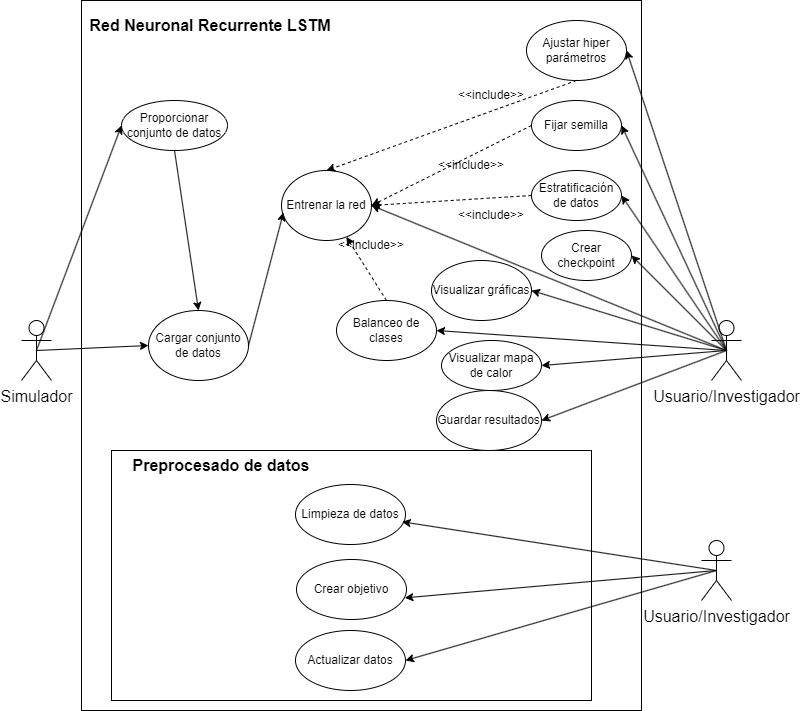

The diagram above was exported from draw.io. Its source (the exported page's mxGraphModel, read from the mxfile embedded in the PNG):
<mxGraphModel dx="954" dy="644" grid="1" gridSize="10" guides="1" tooltips="1" connect="1" arrows="1" fold="1" page="1" pageScale="1" pageWidth="827" pageHeight="1169" math="0" shadow="0">
  <root>
    <mxCell id="0" />
    <mxCell id="1" parent="0" />
    <mxCell id="lrA2mz8KC3xmVRgePe2_-2" value="" style="rounded=0;whiteSpace=wrap;html=1;" parent="1" vertex="1">
      <mxGeometry x="90" y="10" width="560" height="710" as="geometry" />
    </mxCell>
    <mxCell id="lrA2mz8KC3xmVRgePe2_-4" value="" style="rounded=0;whiteSpace=wrap;html=1;" parent="1" vertex="1">
      <mxGeometry x="120" y="460" width="480" height="250" as="geometry" />
    </mxCell>
    <mxCell id="lrA2mz8KC3xmVRgePe2_-5" value="&lt;b&gt;&lt;font style=&quot;font-size: 16px;&quot;&gt;Red Neuronal Recurrente LSTM&lt;/font&gt;&lt;/b&gt;" style="text;html=1;strokeColor=none;fillColor=none;align=center;verticalAlign=middle;whiteSpace=wrap;rounded=0;" parent="1" vertex="1">
      <mxGeometry x="79" y="20" width="280" height="30" as="geometry" />
    </mxCell>
    <mxCell id="lrA2mz8KC3xmVRgePe2_-6" value="&lt;b&gt;&lt;font style=&quot;font-size: 16px;&quot;&gt;Preprocesado de datos&lt;/font&gt;&lt;/b&gt;" style="text;html=1;strokeColor=none;fillColor=none;align=center;verticalAlign=middle;whiteSpace=wrap;rounded=0;" parent="1" vertex="1">
      <mxGeometry x="90" y="460" width="280" height="30" as="geometry" />
    </mxCell>
    <mxCell id="lrA2mz8KC3xmVRgePe2_-7" value="Proporcionar conjunto de datos" style="ellipse;whiteSpace=wrap;html=1;" parent="1" vertex="1">
      <mxGeometry x="130" y="110" width="106" height="50" as="geometry" />
    </mxCell>
    <mxCell id="lrA2mz8KC3xmVRgePe2_-3" value="Limpieza de datos" style="ellipse;whiteSpace=wrap;html=1;" parent="1" vertex="1">
      <mxGeometry x="304" y="494" width="110" height="60" as="geometry" />
    </mxCell>
    <mxCell id="lrA2mz8KC3xmVRgePe2_-8" value="&lt;font style=&quot;font-size: 16px;&quot;&gt;Usuario/Investigador&lt;/font&gt;" style="shape=umlActor;verticalLabelPosition=bottom;verticalAlign=top;html=1;outlineConnect=0;" parent="1" vertex="1">
      <mxGeometry x="710" y="550" width="30" height="60" as="geometry" />
    </mxCell>
    <mxCell id="lrA2mz8KC3xmVRgePe2_-9" value="Crear objetivo" style="ellipse;whiteSpace=wrap;html=1;" parent="1" vertex="1">
      <mxGeometry x="305" y="569" width="110" height="60" as="geometry" />
    </mxCell>
    <mxCell id="lrA2mz8KC3xmVRgePe2_-10" value="Actualizar datos" style="ellipse;whiteSpace=wrap;html=1;" parent="1" vertex="1">
      <mxGeometry x="304" y="640" width="110" height="60" as="geometry" />
    </mxCell>
    <mxCell id="lrA2mz8KC3xmVRgePe2_-11" value="&lt;font style=&quot;font-size: 16px;&quot;&gt;Simulador&lt;/font&gt;" style="shape=umlActor;verticalLabelPosition=bottom;verticalAlign=top;html=1;outlineConnect=0;" parent="1" vertex="1">
      <mxGeometry x="30" y="330" width="30" height="60" as="geometry" />
    </mxCell>
    <mxCell id="lrA2mz8KC3xmVRgePe2_-18" value="" style="endArrow=classic;html=1;rounded=0;exitX=0.5;exitY=0.5;exitDx=0;exitDy=0;exitPerimeter=0;entryX=0.97;entryY=0.622;entryDx=0;entryDy=0;entryPerimeter=0;" parent="1" source="lrA2mz8KC3xmVRgePe2_-8" target="lrA2mz8KC3xmVRgePe2_-3" edge="1">
      <mxGeometry width="50" height="50" relative="1" as="geometry">
        <mxPoint x="390" y="430" as="sourcePoint" />
        <mxPoint x="440" y="380" as="targetPoint" />
      </mxGeometry>
    </mxCell>
    <mxCell id="lrA2mz8KC3xmVRgePe2_-19" value="" style="endArrow=classic;html=1;rounded=0;exitX=0.5;exitY=0.5;exitDx=0;exitDy=0;exitPerimeter=0;entryX=1;entryY=0.5;entryDx=0;entryDy=0;" parent="1" source="lrA2mz8KC3xmVRgePe2_-8" target="lrA2mz8KC3xmVRgePe2_-10" edge="1">
      <mxGeometry width="50" height="50" relative="1" as="geometry">
        <mxPoint x="745" y="370" as="sourcePoint" />
        <mxPoint x="421" y="541" as="targetPoint" />
      </mxGeometry>
    </mxCell>
    <mxCell id="lrA2mz8KC3xmVRgePe2_-20" value="" style="endArrow=classic;html=1;rounded=0;entryX=0.985;entryY=0.639;entryDx=0;entryDy=0;entryPerimeter=0;exitX=0.5;exitY=0.5;exitDx=0;exitDy=0;exitPerimeter=0;" parent="1" source="lrA2mz8KC3xmVRgePe2_-8" target="lrA2mz8KC3xmVRgePe2_-9" edge="1">
      <mxGeometry width="50" height="50" relative="1" as="geometry">
        <mxPoint x="755" y="380" as="sourcePoint" />
        <mxPoint x="431" y="551" as="targetPoint" />
      </mxGeometry>
    </mxCell>
    <mxCell id="lrA2mz8KC3xmVRgePe2_-21" value="&lt;font style=&quot;font-size: 16px;&quot;&gt;Usuario/Investigador&lt;/font&gt;" style="shape=umlActor;verticalLabelPosition=bottom;verticalAlign=top;html=1;outlineConnect=0;" parent="1" vertex="1">
      <mxGeometry x="720" y="330" width="30" height="60" as="geometry" />
    </mxCell>
    <mxCell id="lrA2mz8KC3xmVRgePe2_-22" value="" style="endArrow=classic;html=1;rounded=0;exitX=0.5;exitY=0.5;exitDx=0;exitDy=0;exitPerimeter=0;entryX=0;entryY=0.5;entryDx=0;entryDy=0;" parent="1" source="lrA2mz8KC3xmVRgePe2_-11" target="lrA2mz8KC3xmVRgePe2_-7" edge="1">
      <mxGeometry width="50" height="50" relative="1" as="geometry">
        <mxPoint x="390" y="230" as="sourcePoint" />
        <mxPoint x="440" y="180" as="targetPoint" />
      </mxGeometry>
    </mxCell>
    <mxCell id="lrA2mz8KC3xmVRgePe2_-23" value="Ajustar hiper parámetros" style="ellipse;whiteSpace=wrap;html=1;" parent="1" vertex="1">
      <mxGeometry x="535" y="30" width="100" height="60" as="geometry" />
    </mxCell>
    <mxCell id="lrA2mz8KC3xmVRgePe2_-25" value="&amp;lt;&amp;lt;include&amp;gt;&amp;gt;" style="text;html=1;strokeColor=none;fillColor=none;align=center;verticalAlign=middle;whiteSpace=wrap;rounded=0;" parent="1" vertex="1">
      <mxGeometry x="470" y="90" width="60" height="30" as="geometry" />
    </mxCell>
    <mxCell id="lrA2mz8KC3xmVRgePe2_-28" value="" style="endArrow=classic;html=1;rounded=0;exitX=0.5;exitY=0.5;exitDx=0;exitDy=0;exitPerimeter=0;entryX=1;entryY=0.5;entryDx=0;entryDy=0;" parent="1" source="lrA2mz8KC3xmVRgePe2_-21" target="lrA2mz8KC3xmVRgePe2_-23" edge="1">
      <mxGeometry width="50" height="50" relative="1" as="geometry">
        <mxPoint x="500" y="280" as="sourcePoint" />
        <mxPoint x="550" y="230" as="targetPoint" />
      </mxGeometry>
    </mxCell>
    <mxCell id="lrA2mz8KC3xmVRgePe2_-29" value="Entrenar la red" style="ellipse;whiteSpace=wrap;html=1;" parent="1" vertex="1">
      <mxGeometry x="290" y="180" width="90" height="70" as="geometry" />
    </mxCell>
    <mxCell id="lrA2mz8KC3xmVRgePe2_-30" value="" style="endArrow=classic;html=1;rounded=0;exitX=0.5;exitY=1;exitDx=0;exitDy=0;entryX=0.5;entryY=0;entryDx=0;entryDy=0;dashed=1;" parent="1" source="lrA2mz8KC3xmVRgePe2_-23" target="lrA2mz8KC3xmVRgePe2_-29" edge="1">
      <mxGeometry width="50" height="50" relative="1" as="geometry">
        <mxPoint x="430" y="280" as="sourcePoint" />
        <mxPoint x="480" y="230" as="targetPoint" />
      </mxGeometry>
    </mxCell>
    <mxCell id="lrA2mz8KC3xmVRgePe2_-31" value="" style="endArrow=classic;html=1;rounded=0;exitX=0.5;exitY=0.5;exitDx=0;exitDy=0;exitPerimeter=0;entryX=1;entryY=0.5;entryDx=0;entryDy=0;" parent="1" source="lrA2mz8KC3xmVRgePe2_-21" target="lrA2mz8KC3xmVRgePe2_-29" edge="1">
      <mxGeometry width="50" height="50" relative="1" as="geometry">
        <mxPoint x="479" y="390" as="sourcePoint" />
        <mxPoint x="549.7106781186548" y="340" as="targetPoint" />
      </mxGeometry>
    </mxCell>
    <mxCell id="lrA2mz8KC3xmVRgePe2_-33" value="Balanceo de clases" style="ellipse;whiteSpace=wrap;html=1;" parent="1" vertex="1">
      <mxGeometry x="345" y="310" width="100" height="60" as="geometry" />
    </mxCell>
    <mxCell id="lrA2mz8KC3xmVRgePe2_-34" value="Cargar conjunto de datos" style="ellipse;whiteSpace=wrap;html=1;" parent="1" vertex="1">
      <mxGeometry x="157" y="320" width="100" height="70" as="geometry" />
    </mxCell>
    <mxCell id="lrA2mz8KC3xmVRgePe2_-35" value="" style="endArrow=classic;html=1;rounded=1;exitX=0.5;exitY=0.5;exitDx=0;exitDy=0;exitPerimeter=0;entryX=1;entryY=0.5;entryDx=0;entryDy=0;" parent="1" source="lrA2mz8KC3xmVRgePe2_-21" target="lrA2mz8KC3xmVRgePe2_-33" edge="1">
      <mxGeometry width="50" height="50" relative="1" as="geometry">
        <mxPoint x="590" y="400" as="sourcePoint" />
        <mxPoint x="640" y="350" as="targetPoint" />
      </mxGeometry>
    </mxCell>
    <mxCell id="lrA2mz8KC3xmVRgePe2_-36" value="" style="endArrow=classic;html=1;rounded=0;exitX=0.5;exitY=0.5;exitDx=0;exitDy=0;exitPerimeter=0;entryX=0;entryY=0.5;entryDx=0;entryDy=0;" parent="1" source="lrA2mz8KC3xmVRgePe2_-11" target="lrA2mz8KC3xmVRgePe2_-34" edge="1">
      <mxGeometry width="50" height="50" relative="1" as="geometry">
        <mxPoint x="170" y="370" as="sourcePoint" />
        <mxPoint x="220" y="320" as="targetPoint" />
      </mxGeometry>
    </mxCell>
    <mxCell id="lrA2mz8KC3xmVRgePe2_-37" value="" style="endArrow=classic;html=1;rounded=0;entryX=0.022;entryY=0.6;entryDx=0;entryDy=0;entryPerimeter=0;exitX=1;exitY=0.5;exitDx=0;exitDy=0;" parent="1" source="lrA2mz8KC3xmVRgePe2_-34" target="lrA2mz8KC3xmVRgePe2_-29" edge="1">
      <mxGeometry width="50" height="50" relative="1" as="geometry">
        <mxPoint x="420" y="320" as="sourcePoint" />
        <mxPoint x="470" y="270" as="targetPoint" />
      </mxGeometry>
    </mxCell>
    <mxCell id="lrA2mz8KC3xmVRgePe2_-38" value="" style="endArrow=classic;html=1;rounded=0;exitX=0.5;exitY=0;exitDx=0;exitDy=0;dashed=1;" parent="1" source="lrA2mz8KC3xmVRgePe2_-33" target="lrA2mz8KC3xmVRgePe2_-29" edge="1">
      <mxGeometry width="50" height="50" relative="1" as="geometry">
        <mxPoint x="590" y="135" as="sourcePoint" />
        <mxPoint x="590" y="260" as="targetPoint" />
      </mxGeometry>
    </mxCell>
    <mxCell id="lrA2mz8KC3xmVRgePe2_-39" value="&amp;lt;&amp;lt;include&amp;gt;&amp;gt;" style="text;html=1;strokeColor=none;fillColor=none;align=center;verticalAlign=middle;whiteSpace=wrap;rounded=0;" parent="1" vertex="1">
      <mxGeometry x="350" y="240" width="60" height="30" as="geometry" />
    </mxCell>
    <mxCell id="lrA2mz8KC3xmVRgePe2_-41" value="Visualizar gráficas" style="ellipse;whiteSpace=wrap;html=1;" parent="1" vertex="1">
      <mxGeometry x="440" y="270" width="100" height="60" as="geometry" />
    </mxCell>
    <mxCell id="lrA2mz8KC3xmVRgePe2_-42" value="" style="endArrow=classic;html=1;rounded=0;exitX=0.5;exitY=0.5;exitDx=0;exitDy=0;exitPerimeter=0;entryX=1;entryY=0.5;entryDx=0;entryDy=0;" parent="1" source="lrA2mz8KC3xmVRgePe2_-21" target="lrA2mz8KC3xmVRgePe2_-41" edge="1">
      <mxGeometry width="50" height="50" relative="1" as="geometry">
        <mxPoint x="560" y="440" as="sourcePoint" />
        <mxPoint x="610" y="390" as="targetPoint" />
      </mxGeometry>
    </mxCell>
    <mxCell id="lrA2mz8KC3xmVRgePe2_-43" value="Fijar semilla" style="ellipse;whiteSpace=wrap;html=1;" parent="1" vertex="1">
      <mxGeometry x="540" y="110" width="90" height="50" as="geometry" />
    </mxCell>
    <mxCell id="lrA2mz8KC3xmVRgePe2_-44" value="" style="endArrow=classic;html=1;rounded=0;exitX=0.5;exitY=0.5;exitDx=0;exitDy=0;exitPerimeter=0;entryX=1;entryY=0.5;entryDx=0;entryDy=0;" parent="1" source="lrA2mz8KC3xmVRgePe2_-21" target="lrA2mz8KC3xmVRgePe2_-43" edge="1">
      <mxGeometry width="50" height="50" relative="1" as="geometry">
        <mxPoint x="550" y="250" as="sourcePoint" />
        <mxPoint x="600" y="200" as="targetPoint" />
      </mxGeometry>
    </mxCell>
    <mxCell id="lrA2mz8KC3xmVRgePe2_-45" value="Estratificación de datos" style="ellipse;whiteSpace=wrap;html=1;" parent="1" vertex="1">
      <mxGeometry x="540" y="180" width="90" height="50" as="geometry" />
    </mxCell>
    <mxCell id="lrA2mz8KC3xmVRgePe2_-46" value="" style="endArrow=classic;html=1;rounded=0;exitX=0.5;exitY=0.5;exitDx=0;exitDy=0;exitPerimeter=0;entryX=1;entryY=0.5;entryDx=0;entryDy=0;" parent="1" source="lrA2mz8KC3xmVRgePe2_-21" target="lrA2mz8KC3xmVRgePe2_-45" edge="1">
      <mxGeometry width="50" height="50" relative="1" as="geometry">
        <mxPoint x="750" y="230" as="sourcePoint" />
        <mxPoint x="800" y="180" as="targetPoint" />
      </mxGeometry>
    </mxCell>
    <mxCell id="lrA2mz8KC3xmVRgePe2_-47" value="Guardar resultados" style="ellipse;whiteSpace=wrap;html=1;" parent="1" vertex="1">
      <mxGeometry x="445" y="400" width="105" height="60" as="geometry" />
    </mxCell>
    <mxCell id="lrA2mz8KC3xmVRgePe2_-48" value="" style="endArrow=classic;html=1;rounded=0;exitX=0.5;exitY=0.5;exitDx=0;exitDy=0;exitPerimeter=0;entryX=1;entryY=0.5;entryDx=0;entryDy=0;" parent="1" source="lrA2mz8KC3xmVRgePe2_-21" target="lrA2mz8KC3xmVRgePe2_-47" edge="1">
      <mxGeometry width="50" height="50" relative="1" as="geometry">
        <mxPoint x="570" y="430" as="sourcePoint" />
        <mxPoint x="620" y="380" as="targetPoint" />
      </mxGeometry>
    </mxCell>
    <mxCell id="lrA2mz8KC3xmVRgePe2_-49" value="Crear checkpoint" style="ellipse;whiteSpace=wrap;html=1;" parent="1" vertex="1">
      <mxGeometry x="550" y="240" width="90" height="50" as="geometry" />
    </mxCell>
    <mxCell id="lrA2mz8KC3xmVRgePe2_-50" value="" style="endArrow=classic;html=1;rounded=0;exitX=0.5;exitY=1;exitDx=0;exitDy=0;entryX=0.5;entryY=0;entryDx=0;entryDy=0;" parent="1" source="lrA2mz8KC3xmVRgePe2_-7" target="lrA2mz8KC3xmVRgePe2_-34" edge="1">
      <mxGeometry width="50" height="50" relative="1" as="geometry">
        <mxPoint x="240" y="250" as="sourcePoint" />
        <mxPoint x="290" y="200" as="targetPoint" />
      </mxGeometry>
    </mxCell>
    <mxCell id="lrA2mz8KC3xmVRgePe2_-51" value="" style="endArrow=classic;html=1;rounded=0;exitX=0.5;exitY=0.5;exitDx=0;exitDy=0;exitPerimeter=0;entryX=1;entryY=0.5;entryDx=0;entryDy=0;" parent="1" source="lrA2mz8KC3xmVRgePe2_-21" target="lrA2mz8KC3xmVRgePe2_-49" edge="1">
      <mxGeometry width="50" height="50" relative="1" as="geometry">
        <mxPoint x="460" y="230" as="sourcePoint" />
        <mxPoint x="510" y="180" as="targetPoint" />
      </mxGeometry>
    </mxCell>
    <mxCell id="lrA2mz8KC3xmVRgePe2_-52" value="" style="endArrow=classic;html=1;rounded=0;exitX=0;exitY=0.5;exitDx=0;exitDy=0;entryX=1;entryY=0.5;entryDx=0;entryDy=0;dashed=1;" parent="1" source="lrA2mz8KC3xmVRgePe2_-43" target="lrA2mz8KC3xmVRgePe2_-29" edge="1">
      <mxGeometry width="50" height="50" relative="1" as="geometry">
        <mxPoint x="460" y="200" as="sourcePoint" />
        <mxPoint x="510" y="150" as="targetPoint" />
      </mxGeometry>
    </mxCell>
    <mxCell id="lrA2mz8KC3xmVRgePe2_-53" value="&amp;lt;&amp;lt;include&amp;gt;&amp;gt;" style="text;html=1;strokeColor=none;fillColor=none;align=center;verticalAlign=middle;whiteSpace=wrap;rounded=0;" parent="1" vertex="1">
      <mxGeometry x="450" y="160" width="60" height="30" as="geometry" />
    </mxCell>
    <mxCell id="lrA2mz8KC3xmVRgePe2_-56" value="" style="endArrow=classic;html=1;rounded=0;exitX=0;exitY=0.5;exitDx=0;exitDy=0;entryX=1;entryY=0.5;entryDx=0;entryDy=0;dashed=1;" parent="1" source="lrA2mz8KC3xmVRgePe2_-45" target="lrA2mz8KC3xmVRgePe2_-29" edge="1">
      <mxGeometry width="50" height="50" relative="1" as="geometry">
        <mxPoint x="550" y="145" as="sourcePoint" />
        <mxPoint x="390" y="225" as="targetPoint" />
      </mxGeometry>
    </mxCell>
    <mxCell id="lrA2mz8KC3xmVRgePe2_-57" value="&amp;lt;&amp;lt;include&amp;gt;&amp;gt;" style="text;html=1;strokeColor=none;fillColor=none;align=center;verticalAlign=middle;whiteSpace=wrap;rounded=0;" parent="1" vertex="1">
      <mxGeometry x="470" y="210" width="60" height="30" as="geometry" />
    </mxCell>
    <mxCell id="xYADZDBnFNzYcgAt02CM-1" value="Visualizar mapa de calor" style="ellipse;whiteSpace=wrap;html=1;" vertex="1" parent="1">
      <mxGeometry x="450" y="350" width="100" height="50" as="geometry" />
    </mxCell>
    <mxCell id="xYADZDBnFNzYcgAt02CM-2" value="" style="endArrow=classic;html=1;rounded=0;exitX=0.5;exitY=0.5;exitDx=0;exitDy=0;exitPerimeter=0;entryX=1;entryY=0.5;entryDx=0;entryDy=0;" edge="1" parent="1" source="lrA2mz8KC3xmVRgePe2_-21" target="xYADZDBnFNzYcgAt02CM-1">
      <mxGeometry width="50" height="50" relative="1" as="geometry">
        <mxPoint x="570" y="420" as="sourcePoint" />
        <mxPoint x="620" y="370" as="targetPoint" />
      </mxGeometry>
    </mxCell>
  </root>
</mxGraphModel>